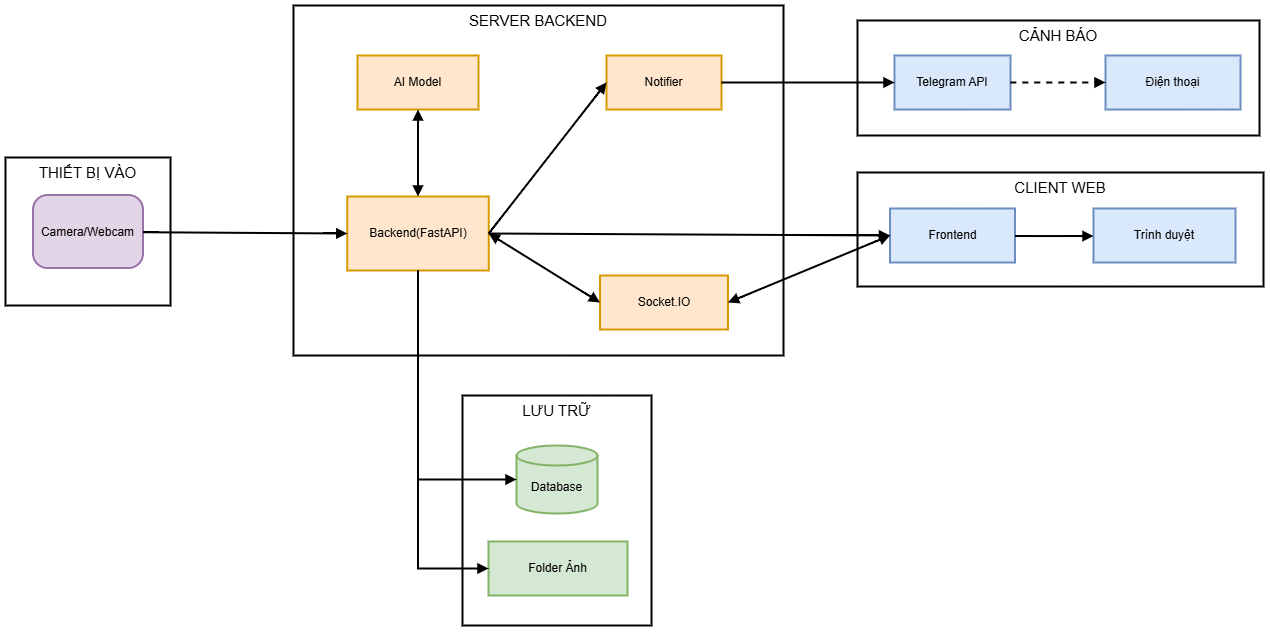

The diagram above was exported from draw.io. Its source (the exported page's mxGraphModel, read from the mxfile embedded in the PNG):
<mxGraphModel dx="1336" dy="705" grid="1" gridSize="10" guides="1" tooltips="1" connect="1" arrows="1" fold="1" page="1" pageScale="1" pageWidth="850" pageHeight="1100" math="0" shadow="0">
  <root>
    <mxCell id="0" />
    <mxCell id="1" parent="0" />
    <mxCell id="2" parent="1" style="whiteSpace=wrap;strokeWidth=2;verticalAlign=top;fontSize=15;" value="CẢNH BÁO" vertex="1">
      <mxGeometry height="115" width="402" x="924" y="1075" as="geometry" />
    </mxCell>
    <mxCell id="3" parent="1" style="whiteSpace=wrap;strokeWidth=2;verticalAlign=top;fontSize=15;" value="CLIENT WEB" vertex="1">
      <mxGeometry height="114" width="406" x="924" y="1227" as="geometry" />
    </mxCell>
    <mxCell id="4" parent="1" style="whiteSpace=wrap;strokeWidth=2;verticalAlign=top;fontSize=15;" value="LƯU TRỮ" vertex="1">
      <mxGeometry height="230" width="189" x="529" y="1450" as="geometry" />
    </mxCell>
    <mxCell id="5" parent="1" style="whiteSpace=wrap;strokeWidth=2;verticalAlign=top;fontSize=15;" value="SERVER BACKEND" vertex="1">
      <mxGeometry height="350" width="490" x="360" y="1060" as="geometry" />
    </mxCell>
    <mxCell id="6" parent="1" style="whiteSpace=wrap;strokeWidth=2;verticalAlign=top;fontSize=15;" value="THIẾT BỊ VÀO" vertex="1">
      <mxGeometry height="148" width="165" x="72" y="1212" as="geometry" />
    </mxCell>
    <mxCell id="7" parent="1" style="rounded=1;arcSize=20;strokeWidth=2;fillColor=#e1d5e7;strokeColor=#9673a6;" value="Camera/Webcam" vertex="1">
      <mxGeometry height="73" width="110" x="99.5" y="1249.5" as="geometry" />
    </mxCell>
    <mxCell id="8" parent="1" style="whiteSpace=wrap;strokeWidth=2;fillColor=#ffe6cc;strokeColor=#d79b00;" value="AI Model" vertex="1">
      <mxGeometry height="54" width="121" x="424" y="1110" as="geometry" />
    </mxCell>
    <mxCell id="9" parent="1" style="whiteSpace=wrap;strokeWidth=2;fillColor=#ffe6cc;strokeColor=#d79b00;" value="Backend(FastAPI)" vertex="1">
      <mxGeometry height="74" width="141.5" x="413.75" y="1251" as="geometry" />
    </mxCell>
    <mxCell id="10" parent="1" style="whiteSpace=wrap;strokeWidth=2;fillColor=#ffe6cc;strokeColor=#d79b00;" value="Socket.IO" vertex="1">
      <mxGeometry height="54" width="128" x="666.5" y="1330" as="geometry" />
    </mxCell>
    <mxCell id="11" parent="1" style="whiteSpace=wrap;strokeWidth=2;fillColor=#ffe6cc;strokeColor=#d79b00;" value="Notifier" vertex="1">
      <mxGeometry height="54" width="115" x="673" y="1110" as="geometry" />
    </mxCell>
    <mxCell id="12" parent="1" style="shape=cylinder3;boundedLbl=1;backgroundOutline=1;size=10;strokeWidth=2;whiteSpace=wrap;fillColor=#d5e8d4;strokeColor=#82b366;" value="Database" vertex="1">
      <mxGeometry height="68" width="81" x="583" y="1500" as="geometry" />
    </mxCell>
    <mxCell id="13" parent="1" style="whiteSpace=wrap;strokeWidth=2;fillColor=#d5e8d4;strokeColor=#82b366;" value="Folder Ảnh" vertex="1">
      <mxGeometry height="54" width="139" x="555" y="1596" as="geometry" />
    </mxCell>
    <mxCell id="14" parent="1" style="whiteSpace=wrap;strokeWidth=2;fillColor=#dae8fc;strokeColor=#6c8ebf;" value="Frontend" vertex="1">
      <mxGeometry height="54" width="125" x="956.5" y="1263" as="geometry" />
    </mxCell>
    <mxCell id="15" parent="1" style="whiteSpace=wrap;strokeWidth=2;fillColor=#dae8fc;strokeColor=#6c8ebf;" value="Trình duyệt" vertex="1">
      <mxGeometry height="54" width="142" x="1160" y="1263" as="geometry" />
    </mxCell>
    <mxCell id="16" parent="1" style="whiteSpace=wrap;strokeWidth=2;fillColor=#dae8fc;strokeColor=#6c8ebf;" value="Telegram API" vertex="1">
      <mxGeometry height="54" width="116" x="961" y="1110" as="geometry" />
    </mxCell>
    <mxCell id="17" parent="1" style="whiteSpace=wrap;strokeWidth=2;fillColor=#dae8fc;strokeColor=#6c8ebf;" value="Điện thoại" vertex="1">
      <mxGeometry height="54" width="135" x="1172" y="1110" as="geometry" />
    </mxCell>
    <mxCell id="18" edge="1" parent="1" source="14" style="curved=1;startArrow=none;endArrow=block;exitX=1;exitY=0.51;entryX=0;entryY=0.51;rounded=0;strokeWidth=2;" target="15" value="">
      <mxGeometry relative="1" as="geometry">
        <Array as="points" />
      </mxGeometry>
    </mxCell>
    <mxCell id="19" edge="1" parent="1" source="7" style="curved=1;startArrow=none;endArrow=block;strokeWidth=2;exitX=1;exitY=0.51;entryX=0;entryY=0.5;rounded=0;entryDx=0;entryDy=0;" target="9" value="">
      <mxGeometry relative="1" as="geometry">
        <Array as="points" />
      </mxGeometry>
    </mxCell>
    <mxCell id="20" edge="1" parent="1" source="11" style="curved=1;startArrow=none;endArrow=block;strokeWidth=2;entryX=0;entryY=0.5;rounded=0;entryDx=0;entryDy=0;exitX=1;exitY=0.5;exitDx=0;exitDy=0;" target="16" value="">
      <mxGeometry relative="1" as="geometry">
        <Array as="points" />
        <mxPoint x="1040" y="1280" as="sourcePoint" />
        <mxPoint x="420" y="1234" as="targetPoint" />
      </mxGeometry>
    </mxCell>
    <mxCell id="21" edge="1" parent="1" source="9" style="curved=1;startArrow=none;endArrow=block;strokeWidth=2;entryX=0;entryY=0.5;rounded=0;entryDx=0;entryDy=0;exitX=1;exitY=0.5;exitDx=0;exitDy=0;" target="11" value="">
      <mxGeometry relative="1" as="geometry">
        <Array as="points" />
        <mxPoint x="798" y="1230" as="sourcePoint" />
        <mxPoint x="1154" y="1244" as="targetPoint" />
      </mxGeometry>
    </mxCell>
    <mxCell id="22" edge="1" parent="1" source="9" style="curved=1;startArrow=block;endArrow=block;strokeWidth=2;entryX=0.5;entryY=1;rounded=0;entryDx=0;entryDy=0;exitX=0.5;exitY=0;exitDx=0;exitDy=0;startFill=1;" target="8" value="">
      <mxGeometry relative="1" as="geometry">
        <Array as="points" />
        <mxPoint x="547" y="1234" as="sourcePoint" />
        <mxPoint x="683" y="1230" as="targetPoint" />
      </mxGeometry>
    </mxCell>
    <mxCell id="23" edge="1" parent="1" source="9" style="curved=1;startArrow=block;endArrow=block;strokeWidth=2;entryX=0;entryY=0.5;rounded=0;entryDx=0;entryDy=0;exitX=1;exitY=0.5;exitDx=0;exitDy=0;startFill=1;" target="10" value="">
      <mxGeometry relative="1" as="geometry">
        <Array as="points" />
        <mxPoint x="551" y="1253" as="sourcePoint" />
        <mxPoint x="683" y="1147" as="targetPoint" />
      </mxGeometry>
    </mxCell>
    <mxCell id="24" edge="1" parent="1" source="16" style="curved=1;startArrow=none;endArrow=block;strokeWidth=2;entryX=0;entryY=0.5;rounded=0;entryDx=0;entryDy=0;exitX=1;exitY=0.5;exitDx=0;exitDy=0;dashed=1;" target="17" value="">
      <mxGeometry relative="1" as="geometry">
        <Array as="points" />
        <mxPoint x="798" y="1147" as="sourcePoint" />
        <mxPoint x="1154" y="1147" as="targetPoint" />
      </mxGeometry>
    </mxCell>
    <mxCell id="25" edge="1" parent="1" source="10" style="curved=1;startArrow=block;endArrow=block;strokeWidth=2;entryX=0;entryY=0.5;rounded=0;entryDx=0;entryDy=0;exitX=1;exitY=0.5;exitDx=0;exitDy=0;startFill=1;" target="14" value="">
      <mxGeometry relative="1" as="geometry">
        <Array as="points" />
        <mxPoint x="551" y="1253" as="sourcePoint" />
        <mxPoint x="676" y="1288" as="targetPoint" />
      </mxGeometry>
    </mxCell>
    <mxCell id="26" edge="1" parent="1" source="9" style="startArrow=none;endArrow=block;strokeWidth=2;entryX=0;entryY=0.5;rounded=0;entryDx=0;entryDy=0;exitX=0.5;exitY=1;exitDx=0;exitDy=0;entryPerimeter=0;edgeStyle=orthogonalEdgeStyle;" target="12" value="">
      <mxGeometry relative="1" as="geometry">
        <mxPoint x="565" y="1263" as="sourcePoint" />
        <mxPoint x="683" y="1147" as="targetPoint" />
      </mxGeometry>
    </mxCell>
    <mxCell id="27" edge="1" parent="1" source="9" style="startArrow=none;endArrow=block;strokeWidth=2;entryX=0;entryY=0.5;rounded=0;entryDx=0;entryDy=0;exitX=0.5;exitY=1;exitDx=0;exitDy=0;edgeStyle=orthogonalEdgeStyle;" target="13" value="">
      <mxGeometry relative="1" as="geometry">
        <mxPoint x="495" y="1300" as="sourcePoint" />
        <mxPoint x="618" y="1464" as="targetPoint" />
      </mxGeometry>
    </mxCell>
    <mxCell id="28" edge="1" parent="1" source="9" style="curved=1;startArrow=none;endArrow=block;strokeWidth=2;entryX=0;entryY=0.5;rounded=0;entryDx=0;entryDy=0;exitX=1;exitY=0.5;exitDx=0;exitDy=0;" target="14" value="">
      <mxGeometry relative="1" as="geometry">
        <Array as="points" />
        <mxPoint x="565" y="1298" as="sourcePoint" />
        <mxPoint x="683" y="1147" as="targetPoint" />
      </mxGeometry>
    </mxCell>
  </root>
</mxGraphModel>